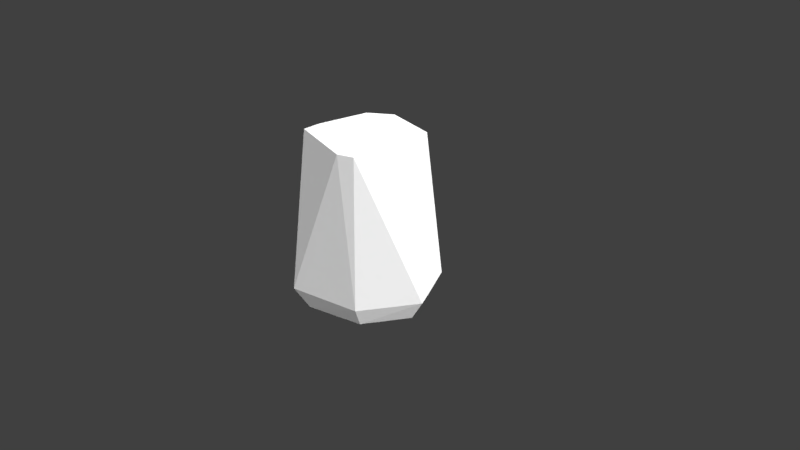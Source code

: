 # Source: Low_Poly_Cuboid_Rock_006.blend  (saved by Blender 2.77.0; exported with 4.5.12 LTS)
import bpy
from mathutils import Matrix  # noqa: F401  (used for matrix-valued properties, if any)

bpy.ops.wm.read_factory_settings(use_empty=True)
scene = bpy.context.scene
scene.name = 'Scene'

# ---- collections
col_collection_1 = bpy.data.collections.new('Collection 1'); scene.collection.children.link(col_collection_1)

# ---- materials (node trees are filled in below, after node groups)
mat_lowpolycuboidrock006mat = bpy.data.materials.new('LowPolyCuboidRock006Mat')
mat_lowpolycuboidrock006mat.alpha_threshold = 0.0
mat_lowpolycuboidrock006mat.roughness = 0.5
mat_lowpolycuboidrock006mat.line_color = (0.0, 0.0, 0.0, 1.0)

# ---- material node trees
mat_lowpolycuboidrock006mat.use_nodes = True; mat_lowpolycuboidrock006mat.node_tree.nodes.clear()
_N = mat_lowpolycuboidrock006mat.node_tree.nodes; _L = mat_lowpolycuboidrock006mat.node_tree.links
n0 = _N.new('ShaderNodeOutputMaterial'); n0.name = 'Material Output'; n0.location = (300, 300)
n1 = _N.new('ShaderNodeBsdfDiffuse'); n1.name = 'Diffuse BSDF'; n1.location = (10, 300)
n1.inputs[0].default_value = (1.0, 1.0, 1.0, 1.0)
_L.new(n1.outputs[0], n0.inputs[0])
n0.is_active_output = True

# ---- world
world_world = bpy.data.worlds.new('World'); scene.world = world_world
world_world.color = (0.05088, 0.05088, 0.05088)
world_world.use_sun_shadow = False
world_world.sun_shadow_jitter_overblur = 0.0
world_world.cycles.sampling_method = 'MANUAL'

# ---- cameras
cam_camera = bpy.data.cameras.new('Camera')
cam_camera.clip_end = 100.0
cam_camera.lens = 35.0
cam_camera.sensor_width = 32.0
cam_camera.sensor_height = 18.0
cam_camera.ortho_scale = 7.314
cam_camera.dof.focus_distance = 0.0

# ---- lights
light_lamp = bpy.data.lights.new('Lamp', 'SUN')
light_lamp.transmission_factor = 0.0
light_lamp.cutoff_distance = 30.0
light_lamp.angle = 2.214
light_lamp.energy = 5.0
light_lamp.shadow_buffer_clip_start = 1.001
light_lamp.shadow_soft_size = 2.0
light_lamp.shadow_cascade_max_distance = 1000.0

# ---- meshes
me_cube = bpy.data.meshes.new('Cube')
me_cube.from_pydata([(-0.5869, -0.2221, 1.087), (-0.1667, 0.7474, 1.128), (0.7504, -0.1044, -0.1871), (0.018, -0.02495, -0.6595), (-0.5443, -0.5728, 1.099), (0.4856, 0.3974, 1.128), (0.07917, 0.281, 1.178), (-0.8045, -0.1268, -0.164), (0.1925, -0.9113, 1.108), (-0.3142, -1.24, -0.1835), (-0.6345, 0.555, -0.1798), (0.4507, 0.8175, -0.1923), (-0.418, 1.201, -0.1397), (0.381, -0.94, -0.2109), (-0.3997, 0.4938, 1.128), (0.3362, -0.7995, 1.101), (0.4049, 0.5457, 1.128), (-0.6666, -0.09748, -0.3937), (-0.5382, 0.4836, -0.3939), (0.589, -0.07091, -0.3967), (0.3241, -0.7779, -0.3963), (-0.2545, 1.025, -0.3944), (0.3705, 0.6728, -0.396), (-0.2558, -1.021, -0.395)], [], [(1, 14, 6), (5, 16, 6), (15, 5, 6), (15, 6, 8), (0, 4, 6), (23, 17, 3), (10, 0, 12), (4, 7, 9), (20, 3, 19), (13, 8, 9), (22, 3, 21), (19, 3, 22), (11, 5, 2), (8, 13, 15), (4, 9, 8), (10, 7, 0), (2, 5, 15), (12, 1, 11), (7, 4, 0), (17, 10, 18), (18, 21, 3), (13, 2, 15), (12, 0, 14), (8, 6, 4), (11, 1, 16), (12, 14, 1), (16, 5, 11), (6, 16, 1), (0, 6, 14), (23, 3, 20), (11, 21, 12), (23, 13, 9), (20, 2, 13), (2, 22, 11), (10, 21, 18), (7, 23, 9), (3, 17, 18), (17, 7, 10), (11, 22, 21), (23, 20, 13), (20, 19, 2), (2, 19, 22), (10, 12, 21), (7, 17, 23)])
me_cube.materials.append(mat_lowpolycuboidrock006mat)
me_cube.use_remesh_preserve_volume = False
me_cube.use_remesh_preserve_attributes = False
me_cube.use_mirror_vertex_groups = False
me_cube.update()

# ---- objects
ob_objects = bpy.data.objects.new('OBJECTS', None)
ob_low_poly_cuboid_rock_006 = bpy.data.objects.new('Low_Poly_Cuboid_Rock_006', me_cube)
ob_lamp = bpy.data.objects.new('Lamp', light_lamp)
ob_camera = bpy.data.objects.new('Camera', cam_camera)

# ---- transforms, parenting, visibility, modifiers, constraints
ob_objects.location = (0.0, 0.0, 0.0)
ob_objects.empty_image_offset = (0.0, 0.0)
ob_objects.show_name = True
ob_objects.show_in_front = True
ob_objects.lineart.crease_threshold = 0.0
ob_low_poly_cuboid_rock_006.parent = ob_objects
ob_low_poly_cuboid_rock_006.location = (0.0, 0.0, 0.0)
ob_low_poly_cuboid_rock_006.scale = (1.298, 0.8006, 1.493)
ob_low_poly_cuboid_rock_006.lock_rotations_4d = False
ob_low_poly_cuboid_rock_006.empty_display_type = 'ARROWS'
ob_low_poly_cuboid_rock_006.lineart.crease_threshold = 0.0
ob_lamp.location = (4.076, 1.005, 5.904)
ob_lamp.rotation_euler = (0.6503, 0.05522, 1.866)
ob_lamp.lock_rotations_4d = False
ob_lamp.empty_display_type = 'ARROWS'
ob_lamp.color = (0.0, 0.0, 0.0, 0.0)
ob_lamp.lineart.crease_threshold = 0.0
ob_camera.location = (7.481, -6.508, 5.344)
ob_camera.rotation_euler = (1.109, 0.01082, 0.8149)
ob_camera.lock_rotations_4d = False
ob_camera.empty_display_type = 'ARROWS'
ob_camera.color = (0.0, 0.0, 0.0, 0.0)
ob_camera.display_type = 'WIRE'
ob_camera.lineart.crease_threshold = 0.0

# ---- collection membership
col_collection_1.objects.link(ob_objects)
col_collection_1.objects.link(ob_low_poly_cuboid_rock_006)
col_collection_1.objects.link(ob_lamp)
col_collection_1.objects.link(ob_camera)

# ---- scene / render settings (as saved in the file)
scene.camera = ob_camera
scene.frame_start = 1; scene.frame_end = 250; scene.frame_set(1)
scene.render.engine = 'CYCLES'
scene.render.resolution_percentage = 50
scene.render.dither_intensity = 0.0
scene.cycles.use_denoising = False
scene.cycles.samples = 128
scene.cycles.sampling_pattern = 'TABULATED_SOBOL'
scene.cycles.light_sampling_threshold = 0.0
scene.cycles.use_adaptive_sampling = False
scene.cycles.use_light_tree = False
scene.cycles.blur_glossy = 0.0
scene.cycles.sample_clamp_indirect = 0.0
scene.view_settings.view_transform = 'Standard'
bpy.context.view_layer.update()
